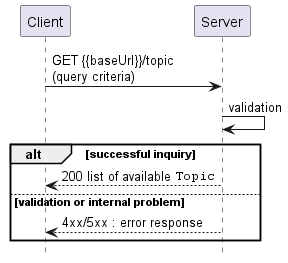

The diagram above was rendered by PlantUML. Its source (embedded in the PNG):
@startuml

' title Retrieve Available Topics List

hide footbox

participant Client
participant Server

Client -> Server : GET {{baseUrl}}/topic \n(query criteria)

Server -> Server : validation
alt successful inquiry
    Client <-- Server : 200 list of available ""Topic""
else validation or internal problem
    Client <-- Server: 4xx/5xx : error response
end
@enduml